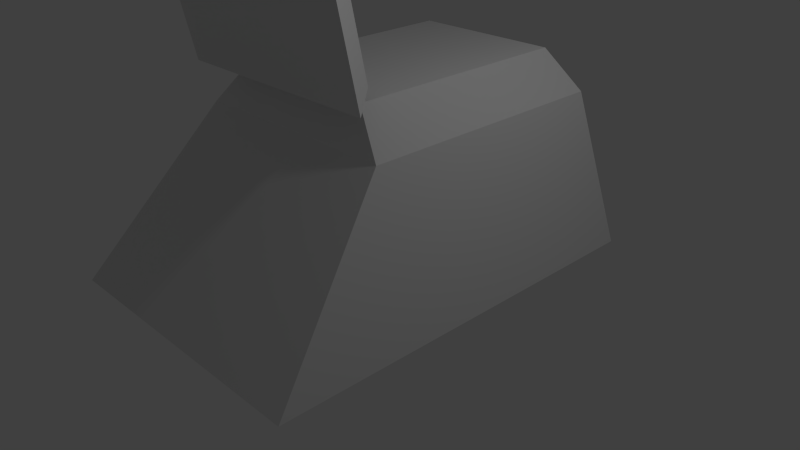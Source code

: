# Source: Chair.blend  (saved by Blender 2.76.0; exported with 4.5.12 LTS)
import bpy
from mathutils import Matrix  # noqa: F401  (used for matrix-valued properties, if any)

bpy.ops.wm.read_factory_settings(use_empty=True)
scene = bpy.context.scene
scene.name = 'Scene'

# ---- collections
col_collection_1 = bpy.data.collections.new('Collection 1'); scene.collection.children.link(col_collection_1)

# ---- materials (node trees are filled in below, after node groups)
mat_material = bpy.data.materials.new('Material')
mat_material.alpha_threshold = 0.0
mat_material.use_transparent_shadow = False
mat_material.roughness = 0.5
mat_material.line_color = (0.0, 0.0, 0.0, 1.0)

# ---- material node trees

# ---- world
world_world = bpy.data.worlds.new('World'); scene.world = world_world
world_world.color = (0.05088, 0.05088, 0.05088)
world_world.use_sun_shadow = False
world_world.sun_shadow_jitter_overblur = 0.0
world_world.cycles.sampling_method = 'MANUAL'
world_world.cycles.sample_map_resolution = 256

# ---- cameras
cam_camera = bpy.data.cameras.new('Camera')
cam_camera.clip_end = 100.0
cam_camera.lens = 35.0
cam_camera.sensor_width = 32.0
cam_camera.sensor_height = 18.0
cam_camera.ortho_scale = 7.314
cam_camera.dof.focus_distance = 0.0
cam_camera.dof.aperture_fstop = 128.0

# ---- lights
light_lamp = bpy.data.lights.new('Lamp', 'POINT')
light_lamp.transmission_factor = 0.0
light_lamp.cutoff_distance = 30.0
light_lamp.energy = 100.0
light_lamp.shadow_buffer_clip_start = 1.001
light_lamp.shadow_soft_size = 0.1
light_lamp.shadow_maximum_resolution = 0.006
light_lamp.use_absolute_resolution = True
light_lamp.cycles.use_multiple_importance_sampling = False

# ---- meshes
me_cube = bpy.data.meshes.new('Cube')
me_cube.from_pydata([(1.444, 2.192, 2.0), (1.444, -1.192, 2.0), (-1.444, -1.192, 2.0), (-1.444, 2.192, 2.0), (1.0, 2.0, 2.5), (1.0, -1.0, 2.5), (-1.0, -1.0, 2.5), (-1.0, 2.0, 2.5), (1.444, -1.373, 2.541), (1.444, -2.204, 6.563), (-1.444, -2.204, 6.563), (-1.444, -1.373, 2.541), (1.0, -0.8834, 2.643), (1.0, -1.714, 6.664), (-1.0, -1.714, 6.664), (-1.0, -0.8834, 2.643), (0.7698, -1.763, 6.836), (1.053, -2.456, 6.749), (-1.053, -2.456, 6.749), (-0.7698, -1.763, 6.836), (0.7698, -1.952, 8.336), (1.053, -2.644, 8.249), (-1.053, -2.644, 8.249), (-0.7698, -1.952, 8.336), (-0.5332, -0.6997, 2.291), (-0.5332, -0.8578, 2.166), (-0.5332, -1.111, 2.812), (-0.5332, -1.269, 2.687), (0.5332, -0.6997, 2.291), (0.5332, -0.8578, 2.166), (0.5332, -1.111, 2.812), (0.5332, -1.269, 2.687), (-1.921, -2.915, 0.0), (-1.921, 2.468, 0.0), (1.921, -2.915, 0.0), (1.921, 2.468, 0.0), (-0.5332, -1.903, 6.466), (-0.5332, -2.103, 6.441), (-0.5332, -1.984, 7.124), (-0.5332, -2.184, 7.1), (0.5332, -1.903, 6.466), (0.5332, -2.103, 6.441), (0.5332, -1.984, 7.124), (0.5332, -2.184, 7.1)], [], [(0, 1, 34, 35), (4, 7, 6, 5), (0, 4, 5, 1), (1, 5, 6, 2), (2, 6, 7, 3), (4, 0, 3, 7), (8, 9, 10, 11), (12, 15, 14, 13), (8, 12, 13, 9), (9, 13, 14, 10), (10, 14, 15, 11), (12, 8, 11, 15), (16, 17, 18, 19), (20, 23, 22, 21), (16, 20, 21, 17), (17, 21, 22, 18), (18, 22, 23, 19), (20, 16, 19, 23), (25, 27, 26, 24), (27, 31, 30, 26), (31, 29, 28, 30), (29, 25, 24, 28), (24, 26, 30, 28), (29, 31, 27, 25), (3, 0, 35, 33), (1, 2, 32, 34), (2, 3, 33, 32), (35, 34, 32, 33), (37, 39, 38, 36), (39, 43, 42, 38), (43, 41, 40, 42), (41, 37, 36, 40), (36, 38, 42, 40), (41, 43, 39, 37)])
me_cube.materials.append(mat_material)
me_cube.use_remesh_preserve_volume = False
me_cube.use_remesh_preserve_attributes = False
me_cube.use_mirror_vertex_groups = False
me_cube.update()

# ---- objects
ob_chair = bpy.data.objects.new('Chair', me_cube)
ob_lamp = bpy.data.objects.new('Lamp', light_lamp)
ob_camera = bpy.data.objects.new('Camera', cam_camera)

# ---- transforms, parenting, visibility, modifiers, constraints
ob_chair.location = (0.0, 0.0, 0.0)
ob_chair.lock_rotations_4d = False
ob_chair.empty_display_type = 'ARROWS'
ob_chair.lineart.crease_threshold = 0.0
ob_lamp.location = (4.076, 1.005, 5.904)
ob_lamp.rotation_euler = (0.6503, 0.05522, 1.866)
ob_lamp.lock_rotations_4d = False
ob_lamp.empty_display_type = 'ARROWS'
ob_lamp.color = (0.0, 0.0, 0.0, 0.0)
ob_lamp.lineart.crease_threshold = 0.0
ob_camera.location = (7.481, -6.508, 5.344)
ob_camera.rotation_euler = (1.109, 0.01082, 0.8149)
ob_camera.lock_rotations_4d = False
ob_camera.empty_display_type = 'ARROWS'
ob_camera.color = (0.0, 0.0, 0.0, 0.0)
ob_camera.display_type = 'WIRE'
ob_camera.lineart.crease_threshold = 0.0

# ---- collection membership
col_collection_1.objects.link(ob_chair)
col_collection_1.objects.link(ob_lamp)
col_collection_1.objects.link(ob_camera)

# ---- scene / render settings (as saved in the file)
scene.camera = ob_camera
scene.frame_start = 1; scene.frame_end = 250; scene.frame_set(1)
scene.render.engine = 'BLENDER_EEVEE_NEXT'
scene.render.resolution_percentage = 50
scene.render.dither_intensity = 0.0
scene.cycles.use_denoising = False
scene.cycles.samples = 10
scene.cycles.sampling_pattern = 'TABULATED_SOBOL'
scene.cycles.light_sampling_threshold = 0.0
scene.cycles.use_adaptive_sampling = False
scene.cycles.use_light_tree = False
scene.cycles.blur_glossy = 0.0
scene.cycles.pixel_filter_type = 'GAUSSIAN'
scene.cycles.sample_clamp_indirect = 0.0
scene.view_settings.view_transform = 'Standard'
bpy.context.view_layer.update()
